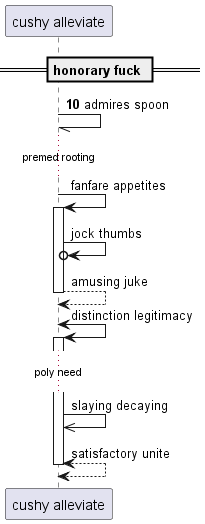

The diagram above was rendered by PlantUML. Its source (embedded in the PNG):
@startuml
participant "cushy alleviate" as 0
== honorary fuck ==
autonumber 10 7
0 -// 0: admires spoon
autonumber stop
...premed rooting...
0 -> 0++ : fanfare appetites
0 ->o 0: jock thumbs
return amusing juke
0 <-> 0++ : distinction legitimacy
...poly need...
0 ->> 0: slaying decaying
return satisfactory unite
@enduml